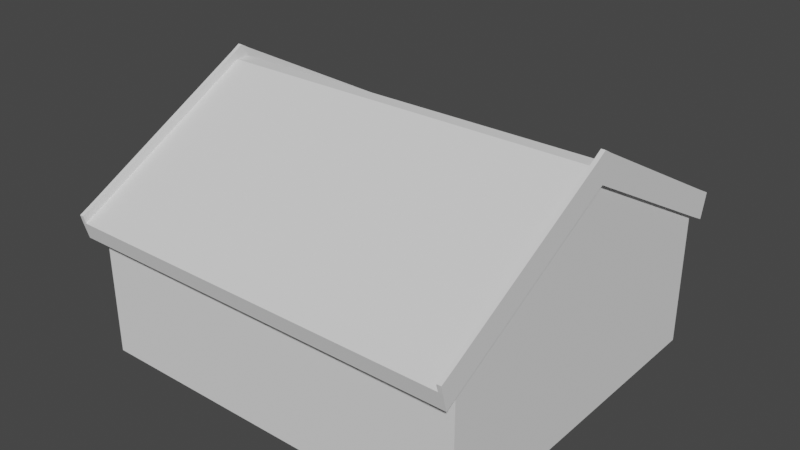 # Source: OldHouse_1.blend  (saved by Blender 4.3.34; exported with 4.5.12 LTS)
import bpy
from mathutils import Matrix  # noqa: F401  (used for matrix-valued properties, if any)

bpy.ops.wm.read_factory_settings(use_empty=True)
scene = bpy.context.scene
scene.name = 'Scene'

# ---- collections
col_collection = bpy.data.collections.new('Collection'); scene.collection.children.link(col_collection)

# ---- world
world_world = bpy.data.worlds.new('World'); scene.world = world_world
world_world.use_nodes = True; world_world.node_tree.nodes.clear()
_N = world_world.node_tree.nodes; _L = world_world.node_tree.links
n0 = _N.new('ShaderNodeOutputWorld'); n0.name = 'World Output'; n0.location = (300, 300)
n1 = _N.new('ShaderNodeBackground'); n1.name = 'Background'; n1.location = (10, 300)
n1.inputs[0].default_value = (0.05088, 0.05088, 0.05088, 1.0)
_L.new(n1.outputs[0], n0.inputs[0])
n0.is_active_output = True
world_world.color = (0.05088, 0.05088, 0.05088)
world_world.use_sun_shadow = False
world_world.sun_shadow_jitter_overblur = 0.0

# ---- meshes
me_cube = bpy.data.meshes.new('Cube')
me_cube.from_pydata([(2.292, -2.045, -3.0), (2.292, -0.07896, -0.1449), (2.292, -0.1079, -0.05731), (2.292, -2.045, -1.439), (2.292, -2.098, -1.238), (2.34, -0.07896, -0.1449), (2.34, -2.098, -1.238), (2.34, -2.045, -1.439), (2.292, -2.12, -1.149), (2.34, -0.1079, -0.05731), (2.34, -2.12, -1.149), (2.292, -1.885, -1.439), (2.292, -1.885, -3.0), (2.202, -2.045, -3.0), (2.202, -2.045, -1.439), (2.292, -1.885, -1.353), (2.202, -2.227, -1.534), (2.292, -2.302, -1.244), (2.34, -2.302, -1.244), (2.292, -2.281, -1.333), (2.292, -2.227, -1.534), (2.34, -2.281, -1.333), (2.34, -2.227, -1.534), (3.287e-09, -2.045, -3.0), (3.287e-09, -0.07896, -0.1449), (-2.292, -2.045, -3.0), (-2.292, -0.07896, -0.1449), (-2.292, -0.1079, -0.05731), (3.287e-09, -2.098, -1.238), (3.287e-09, -2.045, -1.439), (-2.292, -2.045, -1.439), (-2.292, -2.098, -1.238), (-2.34, -0.07896, -0.1449), (-2.34, -2.098, -1.238), (-2.34, -2.045, -1.439), (-2.292, -2.12, -1.149), (-2.34, -0.1079, -0.05731), (-2.34, -2.12, -1.149), (-2.292, -1.885, -1.439), (-2.292, -1.885, -3.0), (-2.202, -2.045, -3.0), (-2.202, -2.045, -1.439), (-2.292, -1.885, -1.353), (-2.202, -2.227, -1.534), (3.287e-09, -2.227, -1.534), (3.287e-09, -2.281, -1.333), (-2.292, -2.302, -1.244), (-2.34, -2.302, -1.244), (-2.292, -2.281, -1.333), (-2.292, -2.227, -1.534), (-2.34, -2.281, -1.333), (-2.34, -2.227, -1.534), (2.292, 2.045, -3.0), (2.292, 0.07896, -0.1449), (2.292, -3.137e-08, -1.439), (2.292, 0.1079, -0.05731), (2.292, 2.045, -1.439), (2.292, 2.098, -1.238), (2.292, -3.137e-08, -3.0), (2.292, -3.137e-08, -0.1449), (2.34, -3.137e-08, -0.1449), (2.292, -3.137e-08, 0.005973), (2.34, 0.07896, -0.1449), (2.292, -3.137e-08, -0.3327), (2.34, 2.098, -1.238), (2.34, 2.045, -1.439), (2.34, -3.137e-08, -0.3327), (2.292, 2.12, -1.149), (2.34, 0.1079, -0.05731), (2.34, 2.12, -1.149), (2.34, -3.137e-08, 0.005973), (2.292, 1.885, -1.439), (2.292, 1.885, -3.0), (2.202, 2.045, -3.0), (2.202, 2.045, -1.439), (2.292, 1.885, -1.353), (2.202, 2.227, -1.534), (2.292, 2.302, -1.244), (2.34, 2.302, -1.244), (2.292, 2.281, -1.333), (2.292, 2.227, -1.534), (2.34, 2.281, -1.333), (2.34, 2.227, -1.534), (3.287e-09, 2.045, -3.0), (3.287e-09, 0.07896, -0.1449), (-2.292, 2.045, -3.0), (-2.292, 0.07896, -0.1449), (-2.292, -3.137e-08, -1.439), (-2.292, 0.1079, -0.05731), (3.287e-09, 2.098, -1.238), (3.287e-09, 2.045, -1.439), (-2.292, 2.045, -1.439), (-2.292, 2.098, -1.238), (3.287e-09, -3.137e-08, -0.1449), (-2.292, -3.137e-08, -3.0), (-2.292, -3.137e-08, -0.1449), (-2.34, -3.137e-08, -0.1449), (-2.292, -3.137e-08, 0.005973), (-2.34, 0.07896, -0.1449), (-2.292, -3.137e-08, -0.3327), (-2.34, 2.098, -1.238), (-2.34, 2.045, -1.439), (-2.34, -3.137e-08, -0.3327), (-2.292, 2.12, -1.149), (-2.34, 0.1079, -0.05731), (-2.34, 2.12, -1.149), (-2.34, -3.137e-08, 0.005973), (-2.292, 1.885, -1.439), (-2.292, 1.885, -3.0), (-2.202, 2.045, -3.0), (-2.202, 2.045, -1.439), (-2.292, 1.885, -1.353), (-2.202, 2.227, -1.534), (3.287e-09, 2.227, -1.534), (3.287e-09, 2.281, -1.333), (-2.292, 2.302, -1.244), (-2.34, 2.302, -1.244), (-2.292, 2.281, -1.333), (-2.292, 2.227, -1.534), (-2.34, 2.281, -1.333), (-2.34, 2.227, -1.534), (2.085, -1.885, -3.0), (2.085, -3.137e-08, -3.0), (2.085, -3.137e-08, -1.439), (2.085, -1.885, -1.439), (2.085, 1.885, -3.0), (2.085, 1.885, -1.439)], [], [(0, 3, 14, 13), (1, 4, 8, 2), (4, 1, 24, 28), (59, 93, 24, 1), (10, 8, 17, 18), (54, 63, 15, 11), (6, 5, 9, 10), (12, 11, 3, 0), (61, 2, 9, 70), (2, 8, 10, 9), (3, 15, 63, 66, 7), (60, 5, 6, 7, 66), (8, 4, 19, 17), (29, 14, 16, 44), (59, 1, 2, 61), (5, 60, 70, 9), (58, 54, 11, 12), (13, 14, 29, 23), (11, 15, 3), (20, 19, 45, 44, 16), (19, 21, 18, 17), (19, 20, 22, 21), (3, 7, 22, 20), (6, 10, 18, 21), (14, 3, 20, 16), (7, 6, 21, 22), (4, 28, 45, 19), (25, 40, 41, 30), (26, 27, 35, 31), (31, 28, 24, 26), (95, 26, 24, 93), (37, 47, 46, 35), (87, 38, 42, 99), (33, 37, 36, 32), (39, 25, 30, 38), (97, 106, 36, 27), (27, 36, 37, 35), (30, 34, 102, 99, 42), (96, 102, 34, 33, 32), (35, 46, 48, 31), (29, 44, 43, 41), (95, 97, 27, 26), (32, 36, 106, 96), (39, 38, 124, 121), (40, 23, 29, 41), (38, 30, 42), (49, 43, 44, 45, 48), (48, 46, 47, 50), (48, 50, 51, 49), (30, 49, 51, 34), (33, 50, 47, 37), (41, 43, 49, 30), (34, 51, 50, 33), (31, 48, 45, 28), (52, 73, 74, 56), (53, 55, 67, 57), (57, 89, 84, 53), (59, 53, 84, 93), (69, 78, 77, 67), (54, 71, 75, 63), (64, 69, 68, 62), (72, 52, 56, 71), (61, 70, 68, 55), (55, 68, 69, 67), (56, 65, 66, 63, 75), (60, 66, 65, 64, 62), (67, 77, 79, 57), (90, 113, 76, 74), (59, 61, 55, 53), (62, 68, 70, 60), (58, 72, 71, 54), (73, 83, 90, 74), (71, 56, 75), (80, 76, 113, 114, 79), (79, 77, 78, 81), (79, 81, 82, 80), (56, 80, 82, 65), (64, 81, 78, 69), (74, 76, 80, 56), (65, 82, 81, 64), (57, 79, 114, 89), (85, 91, 110, 109), (86, 92, 103, 88), (92, 86, 84, 89), (95, 93, 84, 86), (105, 103, 115, 116), (87, 99, 111, 107), (100, 98, 104, 105), (108, 107, 91, 85), (97, 88, 104, 106), (88, 103, 105, 104), (91, 111, 99, 102, 101), (96, 98, 100, 101, 102), (103, 92, 117, 115), (90, 110, 112, 113), (95, 86, 88, 97), (98, 96, 106, 104), (94, 39, 121, 122), (109, 110, 90, 83), (107, 111, 91), (118, 117, 114, 113, 112), (117, 119, 116, 115), (117, 118, 120, 119), (91, 101, 120, 118), (100, 105, 116, 119), (110, 91, 118, 112), (101, 100, 119, 120), (92, 89, 114, 117), (122, 121, 124, 123), (122, 123, 126, 125), (38, 87, 123, 124), (107, 108, 125, 126), (87, 107, 126, 123), (108, 94, 122, 125)])
_uv = me_cube.uv_layers.new(name='UVMap')
_uv.uv.foreach_set('vector', [0.4299, 0.68, 0.4299, 0.7981, 0.4231, 0.7981, 0.4231, 0.68, 0.6398, 0.7391, 0.4651, 0.7166, 0.4676, 0.7102, 0.6399, 0.7319, 0.8158, 0.6795, 0.642, 0.6795, 0.642, 0.5061, 0.8158, 0.5061, 0.6361, 0.6795, 0.6361, 0.5061, 0.642, 0.5061, 0.642, 0.6795, 0.468, 0.7066, 0.4676, 0.7102, 0.4524, 0.7082, 0.4529, 0.7048, 0.2752, 0.9167, 0.2752, 1.0, 0.1326, 0.9232, 0.1326, 0.9167, 0.4671, 0.6998, 0.6409, 0.7219, 0.64, 0.7286, 0.468, 0.7066, 0.1326, 0.7986, 0.1326, 0.9167, 0.1205, 0.9167, 0.1205, 0.7986, 0.6465, 0.7313, 0.6399, 0.7319, 0.64, 0.7286, 0.6465, 0.7292, 0.6399, 0.7319, 0.4676, 0.7102, 0.468, 0.7066, 0.64, 0.7286, 0.4657, 0.6819, 0.4782, 0.6833, 0.6465, 0.702, 0.6465, 0.7058, 0.4653, 0.6852, 0.6465, 0.7212, 0.6409, 0.7219, 0.4671, 0.6998, 0.4653, 0.6852, 0.6465, 0.7058, 0.4676, 0.7102, 0.4651, 0.7166, 0.4499, 0.7145, 0.4524, 0.7082, 0.8626, 0.5061, 0.8626, 0.6727, 0.8471, 0.6727, 0.8471, 0.5061, 0.6465, 0.741, 0.6398, 0.7391, 0.6399, 0.7319, 0.6465, 0.7313, 0.6409, 0.7219, 0.6465, 0.7212, 0.6465, 0.7292, 0.64, 0.7286, 0.2752, 0.7986, 0.2752, 0.9167, 0.1326, 0.9167, 0.1326, 0.7986, 0.4231, 0.68, 0.4231, 0.7981, 0.2565, 0.7981, 0.2565, 0.68, 0.1326, 0.9167, 0.1326, 0.9232, 0.1205, 0.9167, 0.8471, 0.6795, 0.8313, 0.6795, 0.8313, 0.5061, 0.8471, 0.5061, 0.8471, 0.6727, 0.4457, 0.7074, 0.4462, 0.7039, 0.4529, 0.7048, 0.4524, 0.7082, 0.4457, 0.7074, 0.4304, 0.7054, 0.4309, 0.7019, 0.4462, 0.7039, 0.4657, 0.6819, 0.4653, 0.6852, 0.4508, 0.6833, 0.4513, 0.68, 0.4671, 0.6998, 0.468, 0.7066, 0.4529, 0.7048, 0.4521, 0.6981, 0.8626, 0.6727, 0.8626, 0.6795, 0.8471, 0.6795, 0.8471, 0.6727, 0.4653, 0.6852, 0.4671, 0.6998, 0.4521, 0.6981, 0.4508, 0.6833, 0.8158, 0.6795, 0.8158, 0.5061, 0.8313, 0.5061, 0.8313, 0.6795, 0.08305, 0.68, 0.0899, 0.68, 0.0899, 0.7981, 0.08305, 0.7981, 0.6532, 0.8006, 0.6531, 0.7934, 0.8255, 0.7717, 0.828, 0.7781, 0.8158, 0.3326, 0.8158, 0.5061, 0.642, 0.5061, 0.642, 0.3326, 0.6361, 0.3326, 0.642, 0.3326, 0.642, 0.5061, 0.6361, 0.5061, 0.825, 0.7681, 0.8402, 0.7663, 0.8406, 0.7697, 0.8255, 0.7717, 0.2543, 0.5694, 0.3969, 0.5694, 0.3969, 0.5759, 0.2543, 0.6531, 0.826, 0.7613, 0.825, 0.7681, 0.653, 0.7901, 0.6521, 0.7834, 0.3969, 0.4513, 0.409, 0.4513, 0.409, 0.5694, 0.3969, 0.5694, 0.6465, 0.7928, 0.6465, 0.7907, 0.653, 0.7901, 0.6531, 0.7934, 0.6531, 0.7934, 0.653, 0.7901, 0.825, 0.7681, 0.8255, 0.7717, 0.8273, 0.7434, 0.8277, 0.7467, 0.6465, 0.7673, 0.6465, 0.7636, 0.8148, 0.7449, 0.6465, 0.7827, 0.6465, 0.7673, 0.8277, 0.7467, 0.826, 0.7613, 0.6521, 0.7834, 0.8255, 0.7717, 0.8406, 0.7697, 0.8431, 0.776, 0.828, 0.7781, 0.8626, 0.5061, 0.8471, 0.5061, 0.8471, 0.3395, 0.8626, 0.3395, 0.6465, 0.8025, 0.6465, 0.7928, 0.6531, 0.7934, 0.6532, 0.8006, 0.6521, 0.7834, 0.653, 0.7901, 0.6465, 0.7907, 0.6465, 0.7827, 0.3411, 0.0009278, 0.4592, 0.0009279, 0.4592, 0.3321, 0.3411, 0.3321, 0.0899, 0.68, 0.2565, 0.68, 0.2565, 0.7981, 0.0899, 0.7981, 0.3969, 0.5694, 0.409, 0.5694, 0.3969, 0.5759, 0.8471, 0.3326, 0.8471, 0.3395, 0.8471, 0.5061, 0.8313, 0.5061, 0.8313, 0.3326, 0.8473, 0.7689, 0.8406, 0.7697, 0.8402, 0.7663, 0.8469, 0.7654, 0.8473, 0.7689, 0.8469, 0.7654, 0.8622, 0.7634, 0.8626, 0.7669, 0.8273, 0.7434, 0.8418, 0.7415, 0.8422, 0.7448, 0.8277, 0.7467, 0.826, 0.7613, 0.8409, 0.7596, 0.8402, 0.7663, 0.825, 0.7681, 0.8626, 0.3395, 0.8471, 0.3395, 0.8471, 0.3326, 0.8626, 0.3326, 0.8277, 0.7467, 0.8422, 0.7448, 0.8409, 0.7596, 0.826, 0.7613, 0.8158, 0.3326, 0.8313, 0.3326, 0.8313, 0.5061, 0.8158, 0.5061, 0.409, 0.4507, 0.4022, 0.4507, 0.4022, 0.3326, 0.409, 0.3326, 0.6532, 0.7391, 0.6531, 0.7319, 0.8255, 0.7102, 0.828, 0.7166, 0.4564, 0.6795, 0.4564, 0.5061, 0.6301, 0.5061, 0.6301, 0.6795, 0.6361, 0.6795, 0.6301, 0.6795, 0.6301, 0.5061, 0.6361, 0.5061, 0.825, 0.7066, 0.8402, 0.7048, 0.8406, 0.7082, 0.8255, 0.7102, 0.2752, 0.9167, 0.4178, 0.9167, 0.4178, 0.9232, 0.2752, 1.0, 0.826, 0.6998, 0.825, 0.7066, 0.653, 0.7286, 0.6521, 0.7219, 0.4178, 0.7986, 0.4299, 0.7986, 0.4299, 0.9167, 0.4178, 0.9167, 0.6465, 0.7313, 0.6465, 0.7292, 0.653, 0.7286, 0.6531, 0.7319, 0.6531, 0.7319, 0.653, 0.7286, 0.825, 0.7066, 0.8255, 0.7102, 0.8273, 0.6819, 0.8277, 0.6852, 0.6465, 0.7058, 0.6465, 0.702, 0.8148, 0.6833, 0.6465, 0.7212, 0.6465, 0.7058, 0.8277, 0.6852, 0.826, 0.6998, 0.6521, 0.7219, 0.8255, 0.7102, 0.8406, 0.7082, 0.8431, 0.7145, 0.828, 0.7166, 0.4095, 0.5061, 0.4251, 0.5061, 0.4251, 0.6727, 0.4095, 0.6727, 0.6465, 0.741, 0.6465, 0.7313, 0.6531, 0.7319, 0.6532, 0.7391, 0.6521, 0.7219, 0.653, 0.7286, 0.6465, 0.7292, 0.6465, 0.7212, 0.2752, 0.7986, 0.4178, 0.7986, 0.4178, 0.9167, 0.2752, 0.9167, 0.4022, 0.4507, 0.2356, 0.4507, 0.2356, 0.3326, 0.4022, 0.3326, 0.4178, 0.9167, 0.4299, 0.9167, 0.4178, 0.9232, 0.4251, 0.6795, 0.4251, 0.6727, 0.4251, 0.5061, 0.4408, 0.5061, 0.4408, 0.6795, 0.8473, 0.7074, 0.8406, 0.7082, 0.8402, 0.7048, 0.8469, 0.7039, 0.8473, 0.7074, 0.8469, 0.7039, 0.8622, 0.7019, 0.8626, 0.7054, 0.8273, 0.6819, 0.8418, 0.68, 0.8422, 0.6833, 0.8277, 0.6852, 0.826, 0.6998, 0.8409, 0.6981, 0.8402, 0.7048, 0.825, 0.7066, 0.4095, 0.6727, 0.4251, 0.6727, 0.4251, 0.6795, 0.4095, 0.6795, 0.8277, 0.6852, 0.8422, 0.6833, 0.8409, 0.6981, 0.826, 0.6998, 0.4564, 0.6795, 0.4408, 0.6795, 0.4408, 0.5061, 0.4564, 0.5061, 0.06215, 0.4507, 0.06215, 0.3326, 0.06899, 0.3326, 0.06899, 0.4507, 0.6398, 0.8006, 0.465, 0.7781, 0.4676, 0.7717, 0.6399, 0.7934, 0.4564, 0.3326, 0.6301, 0.3326, 0.6301, 0.5061, 0.4564, 0.5061, 0.6361, 0.3326, 0.6361, 0.5061, 0.6301, 0.5061, 0.6301, 0.3326, 0.468, 0.7681, 0.4676, 0.7717, 0.4524, 0.7697, 0.4529, 0.7663, 0.2543, 0.5694, 0.2543, 0.6531, 0.1117, 0.5759, 0.1117, 0.5694, 0.4671, 0.7613, 0.6409, 0.7834, 0.64, 0.7901, 0.468, 0.7681, 0.1117, 0.4513, 0.1117, 0.5694, 0.09959, 0.5694, 0.09959, 0.4513, 0.6465, 0.7928, 0.6399, 0.7934, 0.64, 0.7901, 0.6465, 0.7907, 0.6399, 0.7934, 0.4676, 0.7717, 0.468, 0.7681, 0.64, 0.7901, 0.4657, 0.7434, 0.4782, 0.7449, 0.6465, 0.7636, 0.6465, 0.7673, 0.4653, 0.7467, 0.6465, 0.7827, 0.6409, 0.7834, 0.4671, 0.7613, 0.4653, 0.7467, 0.6465, 0.7673, 0.4676, 0.7717, 0.465, 0.7781, 0.4499, 0.776, 0.4524, 0.7697, 0.4095, 0.5061, 0.4095, 0.3395, 0.4251, 0.3395, 0.4251, 0.5061, 0.6465, 0.8025, 0.6398, 0.8006, 0.6399, 0.7934, 0.6465, 0.7928, 0.6409, 0.7834, 0.6465, 0.7827, 0.6465, 0.7907, 0.64, 0.7901, 0.009422, 0.1436, 0.009422, 0.0009279, 0.3406, 0.0009278, 0.3406, 0.1436, 0.06899, 0.4507, 0.06899, 0.3326, 0.2356, 0.3326, 0.2356, 0.4507, 0.1117, 0.5694, 0.1117, 0.5759, 0.09959, 0.5694, 0.4251, 0.3326, 0.4408, 0.3326, 0.4408, 0.5061, 0.4251, 0.5061, 0.4251, 0.3395, 0.4457, 0.7689, 0.4462, 0.7654, 0.4529, 0.7663, 0.4524, 0.7697, 0.4457, 0.7689, 0.4304, 0.7669, 0.4309, 0.7634, 0.4462, 0.7654, 0.4657, 0.7434, 0.4653, 0.7467, 0.4509, 0.7448, 0.4513, 0.7415, 0.4671, 0.7613, 0.468, 0.7681, 0.4529, 0.7663, 0.4521, 0.7596, 0.4095, 0.3395, 0.4095, 0.3326, 0.4251, 0.3326, 0.4251, 0.3395, 0.4653, 0.7467, 0.4671, 0.7613, 0.4521, 0.7596, 0.4509, 0.7448, 0.4564, 0.3326, 0.4564, 0.5061, 0.4408, 0.5061, 0.4408, 0.3326, 0.72, 0.9211, 0.5773, 0.9211, 0.5773, 0.803, 0.72, 0.803, 0.72, 0.9211, 0.72, 0.803, 0.8626, 0.803, 0.8626, 0.9211, 0.4592, 0.0009279, 0.6019, 0.0009279, 0.6019, 0.3321, 0.4592, 0.3321, 0.7445, 0.0009278, 0.8626, 0.0009278, 0.8626, 0.3321, 0.7445, 0.3321, 0.6019, 0.0009279, 0.7445, 0.0009278, 0.7445, 0.3321, 0.6019, 0.3321, 0.009422, 0.2862, 0.009422, 0.1436, 0.3406, 0.1436, 0.3406, 0.2862])
me_cube.use_remesh_fix_poles = True
me_cube.use_remesh_preserve_attributes = False
me_cube.use_mirror_vertex_groups = False
me_cube.update()
me_cube_001 = bpy.data.meshes.new('Cube.001')
me_cube_001.from_pydata([(-0.03983, -1.882, -0.7919), (-0.03983, -1.882, 0.7691), (-0.03983, 0.003107, -0.7919), (-0.03983, 0.003107, 0.7691), (0.03983, -1.882, -0.7919), (0.03983, -1.882, 0.7691), (0.03983, 0.003107, -0.7919), (0.03983, 0.003107, 0.7691)], [], [(0, 1, 3, 2), (2, 3, 7, 6), (6, 7, 5, 4), (4, 5, 1, 0), (2, 6, 4, 0), (7, 3, 1, 5)])
_uv = me_cube_001.uv_layers.new(name='UVMap')
_uv.uv.foreach_set('vector', [0.375, 0.0, 0.625, 0.0, 0.625, 0.25, 0.375, 0.25, 0.375, 0.25, 0.625, 0.25, 0.625, 0.5, 0.375, 0.5, 0.375, 0.5, 0.625, 0.5, 0.625, 0.75, 0.375, 0.75, 0.375, 0.75, 0.625, 0.75, 0.625, 1.0, 0.375, 1.0, 0.125, 0.5, 0.375, 0.5, 0.375, 0.75, 0.125, 0.75, 0.625, 0.5, 0.875, 0.5, 0.875, 0.75, 0.625, 0.75])
me_cube_001.update()
me_cube_002 = bpy.data.meshes.new('Cube.002')
me_cube_002.from_pydata([(-0.03983, -1.882, -0.7919), (-0.03983, -1.882, 0.7691), (-0.03983, 0.003107, -0.7919), (-0.03983, 0.003107, 0.7691), (0.03983, -1.882, -0.7919), (0.03983, -1.882, 0.7691), (0.03983, 0.003107, -0.7919), (0.03983, 0.003107, 0.7691)], [], [(0, 1, 3, 2), (2, 3, 7, 6), (6, 7, 5, 4), (4, 5, 1, 0), (2, 6, 4, 0), (7, 3, 1, 5)])
_uv = me_cube_002.uv_layers.new(name='UVMap')
_uv.uv.foreach_set('vector', [0.375, 0.0, 0.625, 0.0, 0.625, 0.25, 0.375, 0.25, 0.375, 0.25, 0.625, 0.25, 0.625, 0.5, 0.375, 0.5, 0.375, 0.5, 0.625, 0.5, 0.625, 0.75, 0.375, 0.75, 0.375, 0.75, 0.625, 0.75, 0.625, 1.0, 0.375, 1.0, 0.125, 0.5, 0.375, 0.5, 0.375, 0.75, 0.125, 0.75, 0.625, 0.5, 0.875, 0.5, 0.875, 0.75, 0.625, 0.75])
me_cube_002.update()

# ---- objects
ob_body = bpy.data.objects.new('Body', me_cube)
ob_leftdoor = bpy.data.objects.new('LeftDoor', me_cube_001)
ob_rightdoor = bpy.data.objects.new('RightDoor', me_cube_002)

# ---- transforms, parenting, visibility, modifiers, constraints
ob_body.location = (0.0, 0.0, 3.0)
ob_body.lineart.crease_threshold = 0.0
ob_leftdoor.location = (-2.252, 1.882, 0.7919)
ob_rightdoor.location = (-2.252, -1.882, 0.7919)
ob_rightdoor.rotation_euler = (0.0, -0.0, 3.142)

# ---- collection membership
scene.collection.objects.link(ob_body)
scene.collection.objects.link(ob_leftdoor)
scene.collection.objects.link(ob_rightdoor)

# ---- scene / render settings (as saved in the file)
scene.frame_start = 1; scene.frame_end = 250; scene.frame_set(54)
scene.render.engine = 'BLENDER_EEVEE_NEXT'
scene.cycles.use_denoising = False
scene.cycles.samples = 128
scene.cycles.sampling_pattern = 'TABULATED_SOBOL'
scene.cycles.use_adaptive_sampling = False
scene.cycles.use_light_tree = False
scene.view_settings.view_transform = 'Filmic'
bpy.context.view_layer.update()

# ---- added for rendering (the .blend has no active camera and no usable light): camera, sun
cam_auto = bpy.data.cameras.new('AutoCamera')
cam_auto.lens = 50.0
cam_auto.sensor_width = 36.0
cam_auto.clip_end = 1000.0
ob_auto_camera = bpy.data.objects.new('AutoCamera', cam_auto)
scene.collection.objects.link(ob_auto_camera)
ob_auto_camera.location = (6.68031, -8.01637, 6.84723)
ob_auto_camera.rotation_euler = (1.09748, -7.21219e-08, 0.694738)
scene.camera = ob_auto_camera
light_auto_sun = bpy.data.lights.new('AutoSun', 'SUN')
light_auto_sun.energy = 3.0
light_auto_sun.angle = 0.0523599
ob_auto_sun = bpy.data.objects.new('AutoSun', light_auto_sun)
scene.collection.objects.link(ob_auto_sun)
ob_auto_sun.rotation_euler = (0.872665, 0.174533, 0.523599)
bpy.context.view_layer.update()
